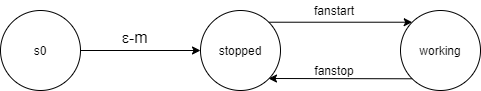

The diagram above was exported from draw.io. Its source (the exported page's mxGraphModel, read from the mxfile embedded in the PNG):
<mxGraphModel dx="1038" dy="489" grid="1" gridSize="10" guides="1" tooltips="1" connect="1" arrows="1" fold="1" page="1" pageScale="1" pageWidth="827" pageHeight="1169" math="0" shadow="0">
  <root>
    <mxCell id="0" />
    <mxCell id="1" parent="0" />
    <mxCell id="5VZNS8eA8nr3ofAGg1Rq-1" value="" style="ellipse;whiteSpace=wrap;html=1;aspect=fixed;" vertex="1" parent="1">
      <mxGeometry x="80" y="160" width="80" height="80" as="geometry" />
    </mxCell>
    <mxCell id="5VZNS8eA8nr3ofAGg1Rq-2" value="" style="ellipse;whiteSpace=wrap;html=1;aspect=fixed;" vertex="1" parent="1">
      <mxGeometry x="280" y="160" width="80" height="80" as="geometry" />
    </mxCell>
    <mxCell id="5VZNS8eA8nr3ofAGg1Rq-3" value="" style="ellipse;whiteSpace=wrap;html=1;aspect=fixed;" vertex="1" parent="1">
      <mxGeometry x="480" y="160" width="80" height="80" as="geometry" />
    </mxCell>
    <mxCell id="5VZNS8eA8nr3ofAGg1Rq-5" value="s0" style="text;html=1;strokeColor=none;fillColor=none;align=center;verticalAlign=middle;whiteSpace=wrap;rounded=0;" vertex="1" parent="1">
      <mxGeometry x="100" y="190" width="40" height="20" as="geometry" />
    </mxCell>
    <mxCell id="5VZNS8eA8nr3ofAGg1Rq-6" value="stopped&lt;span style=&quot;color: rgba(0 , 0 , 0 , 0) ; font-family: monospace ; font-size: 0px&quot;&gt;%3CmxGraphModel%3E%3Croot%3E%3CmxCell%20id%3D%220%22%2F%3E%3CmxCell%20id%3D%221%22%20parent%3D%220%22%2F%3E%3CmxCell%20id%3D%222%22%20value%3D%22s0%22%20style%3D%22text%3Bhtml%3D1%3BstrokeColor%3Dnone%3BfillColor%3Dnone%3Balign%3Dcenter%3BverticalAlign%3Dmiddle%3BwhiteSpace%3Dwrap%3Brounded%3D0%3B%22%20vertex%3D%221%22%20parent%3D%221%22%3E%3CmxGeometry%20x%3D%22100%22%20y%3D%22190%22%20width%3D%2240%22%20height%3D%2220%22%20as%3D%22geometry%22%2F%3E%3C%2FmxCell%3E%3C%2Froot%3E%3C%2FmxGraphModel%3E&lt;/span&gt;" style="text;html=1;strokeColor=none;fillColor=none;align=center;verticalAlign=middle;whiteSpace=wrap;rounded=0;" vertex="1" parent="1">
      <mxGeometry x="300" y="190" width="40" height="20" as="geometry" />
    </mxCell>
    <mxCell id="5VZNS8eA8nr3ofAGg1Rq-7" value="working" style="text;html=1;strokeColor=none;fillColor=none;align=center;verticalAlign=middle;whiteSpace=wrap;rounded=0;" vertex="1" parent="1">
      <mxGeometry x="500" y="190" width="40" height="20" as="geometry" />
    </mxCell>
    <mxCell id="5VZNS8eA8nr3ofAGg1Rq-8" value="" style="endArrow=classic;html=1;exitX=1;exitY=0.5;exitDx=0;exitDy=0;entryX=0;entryY=0.5;entryDx=0;entryDy=0;" edge="1" parent="1" source="5VZNS8eA8nr3ofAGg1Rq-1" target="5VZNS8eA8nr3ofAGg1Rq-2">
      <mxGeometry width="50" height="50" relative="1" as="geometry">
        <mxPoint x="390" y="310" as="sourcePoint" />
        <mxPoint x="440" y="260" as="targetPoint" />
      </mxGeometry>
    </mxCell>
    <mxCell id="5VZNS8eA8nr3ofAGg1Rq-9" value="" style="endArrow=classic;html=1;exitX=1;exitY=0;exitDx=0;exitDy=0;entryX=0;entryY=0;entryDx=0;entryDy=0;" edge="1" parent="1" source="5VZNS8eA8nr3ofAGg1Rq-2" target="5VZNS8eA8nr3ofAGg1Rq-3">
      <mxGeometry width="50" height="50" relative="1" as="geometry">
        <mxPoint x="390" y="310" as="sourcePoint" />
        <mxPoint x="440" y="260" as="targetPoint" />
      </mxGeometry>
    </mxCell>
    <mxCell id="5VZNS8eA8nr3ofAGg1Rq-10" value="" style="endArrow=classic;html=1;exitX=0;exitY=1;exitDx=0;exitDy=0;" edge="1" parent="1" source="5VZNS8eA8nr3ofAGg1Rq-3">
      <mxGeometry width="50" height="50" relative="1" as="geometry">
        <mxPoint x="390" y="310" as="sourcePoint" />
        <mxPoint x="348" y="228" as="targetPoint" />
      </mxGeometry>
    </mxCell>
    <mxCell id="5VZNS8eA8nr3ofAGg1Rq-11" value="fanstart" style="text;html=1;strokeColor=none;fillColor=none;align=center;verticalAlign=middle;whiteSpace=wrap;rounded=0;" vertex="1" parent="1">
      <mxGeometry x="394" y="150" width="40" height="20" as="geometry" />
    </mxCell>
    <mxCell id="5VZNS8eA8nr3ofAGg1Rq-12" value="fanstop" style="text;html=1;strokeColor=none;fillColor=none;align=center;verticalAlign=middle;whiteSpace=wrap;rounded=0;" vertex="1" parent="1">
      <mxGeometry x="394" y="210" width="40" height="20" as="geometry" />
    </mxCell>
    <mxCell id="5VZNS8eA8nr3ofAGg1Rq-16" value="&lt;p class=&quot;MsoNormal&quot;&gt;&lt;span style=&quot;font-size: 12.0pt ; line-height: 107% ; font-family: &amp;quot;symbol&amp;quot;&quot;&gt;&lt;span&gt;e&lt;/span&gt;&lt;/span&gt;&lt;span style=&quot;font-size: 12.0pt ; line-height: 107%&quot;&gt;-m&lt;/span&gt;&lt;/p&gt;" style="text;whiteSpace=wrap;html=1;" vertex="1" parent="1">
      <mxGeometry x="200" y="160" width="50" height="60" as="geometry" />
    </mxCell>
  </root>
</mxGraphModel>